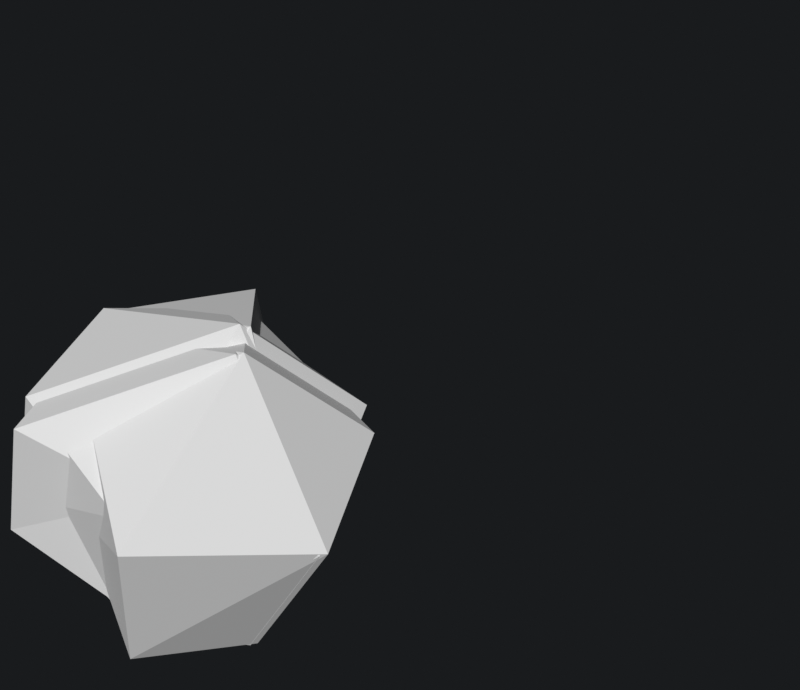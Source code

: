 # Source: rock_spawn.blend  (saved by Blender 4.2.66; exported with 4.5.12 LTS)
import bpy
from mathutils import Matrix  # noqa: F401  (used for matrix-valued properties, if any)

bpy.ops.wm.read_factory_settings(use_empty=True)
scene = bpy.context.scene
scene.name = 'Scene'

# ---- collections
col_earth = bpy.data.collections.new('earth'); scene.collection.children.link(col_earth)

# ---- materials (node trees are filled in below, after node groups)
mat_materials_spell_rock = bpy.data.materials.new('materials/spell/rock')

# ---- material node trees

# ---- world
world_world = bpy.data.worlds.new('World'); scene.world = world_world
world_world.use_nodes = True; world_world.node_tree.nodes.clear()
_N = world_world.node_tree.nodes; _L = world_world.node_tree.links
n0 = _N.new('ShaderNodeOutputWorld'); n0.name = 'World Output'; n0.location = (300, 300)
n1 = _N.new('ShaderNodeBackground'); n1.name = 'Background'; n1.location = (10, 300)
n1.inputs[0].default_value = (0.009791, 0.01094, 0.01226, 1.0)
_L.new(n1.outputs[0], n0.inputs[0])
n0.is_active_output = True
world_world.color = (0.05088, 0.05088, 0.05088)
world_world.use_sun_shadow = False
world_world.sun_shadow_jitter_overblur = 0.0

# ---- meshes
me_cube = bpy.data.meshes.new('Cube')
me_cube.from_pydata([(-0.04698, 0.2761, 0.3387), (0.01618, 0.3155, -0.2127), (0.337, -0.01483, 0.05014), (0.1092, -0.1327, 0.2526), (0.1336, -0.4523, 0.1309), (0.1649, -0.1317, -0.3023), (-0.1906, -0.3494, 0.4469), (-0.399, -0.3403, 0.113), (-0.2395, -0.2797, -0.2481), (-0.5215, 0.1887, 0.1275), (-0.3929, 0.09823, -0.2252), (-0.2874, 0.03495, 0.5466), (0.1156, 0.4381, 0.1209)], [], [(0, 11, 3), (3, 4, 2), (5, 4, 8), (3, 11, 6), (6, 7, 4), (5, 8, 10), (2, 5, 1, 12), (5, 10, 1), (2, 12, 0, 3), (10, 8, 7, 9), (2, 4, 5), (4, 3, 6), (8, 4, 7), (9, 7, 6, 11), (0, 12, 9, 11), (1, 10, 9, 12)])
_uv = me_cube.uv_layers.new(name='UVMap')
_uv.uv.foreach_set('vector', [0.6397, 0.588, 0.7501, 0.5911, 0.7413, 0.5893, 0.7413, 0.5893, 0.83, 0.4856, 0.6878, 0.5033, 0.7271, 0.3712, 0.83, 0.4856, 0.8086, 0.3489, 0.7413, 0.5893, 0.7501, 0.5911, 0.8485, 0.5584, 0.8485, 0.5584, 0.8577, 0.4427, 0.83, 0.4856, 0.7271, 0.3712, 0.8086, 0.3489, 0.7134, 0.3424, 0.6878, 0.5033, 0.7271, 0.3712, 0.6159, 0.3866, 0.5835, 0.493, 0.7271, 0.3712, 0.7134, 0.3424, 0.6159, 0.3866, 0.6878, 0.5033, 0.5835, 0.493, 0.6397, 0.588, 0.7413, 0.5893, 0.7134, 0.3424, 0.8086, 0.3489, 0.8577, 0.4427, 0.7101, 0.443, 0.6878, 0.5033, 0.83, 0.4856, 0.7271, 0.3712, 0.83, 0.4856, 0.7413, 0.5893, 0.8485, 0.5584, 0.8086, 0.3489, 0.83, 0.4856, 0.8577, 0.4427, 0.7101, 0.443, 0.8577, 0.4427, 0.8485, 0.5584, 0.7501, 0.5911, 0.6397, 0.588, 0.5835, 0.493, 0.7101, 0.443, 0.7501, 0.5911, 0.6159, 0.3866, 0.7134, 0.3424, 0.7101, 0.443, 0.5835, 0.493])
me_cube.materials.append(mat_materials_spell_rock)
me_cube.update()
me_cube_003 = bpy.data.meshes.new('Cube.003')
me_cube_003.from_pydata([(0.1591, 0.2972, 0.3628), (0.09258, 0.3242, -0.3076), (0.4781, 1.26e-07, 0.01806), (0.3237, -0.1118, 0.3655), (0.21, -0.4436, 0.03602), (0.2413, -0.123, -0.3973), (-0.1142, -0.3407, 0.352), (-0.3226, -0.3317, 0.01806), (-0.05468, -0.271, -0.2302), (-0.4903, 0.1974, 0.1138), (-0.2337, 0.1134, -0.183), (-0.2109, 0.04363, 0.4516), (0.192, 0.4468, 0.02598)], [], [(0, 11, 3), (3, 4, 2), (5, 4, 8), (3, 11, 6), (6, 7, 4), (5, 8, 10), (2, 5, 1, 12), (5, 10, 1), (2, 12, 0, 3), (10, 8, 7, 9), (2, 4, 5), (4, 3, 6), (8, 4, 7), (9, 7, 6, 11), (0, 12, 9, 11), (1, 10, 9, 12)])
_uv = me_cube_003.uv_layers.new(name='UVMap')
_uv.uv.foreach_set('vector', [0.6397, 0.588, 0.7501, 0.5911, 0.7413, 0.5893, 0.7413, 0.5893, 0.83, 0.4856, 0.6878, 0.5033, 0.7271, 0.3712, 0.83, 0.4856, 0.8086, 0.3489, 0.7413, 0.5893, 0.7501, 0.5911, 0.8485, 0.5584, 0.8485, 0.5584, 0.8577, 0.4427, 0.83, 0.4856, 0.7271, 0.3712, 0.8086, 0.3489, 0.7134, 0.3424, 0.6878, 0.5033, 0.7271, 0.3712, 0.6159, 0.3866, 0.5835, 0.493, 0.7271, 0.3712, 0.7134, 0.3424, 0.6159, 0.3866, 0.6878, 0.5033, 0.5835, 0.493, 0.6397, 0.588, 0.7413, 0.5893, 0.7134, 0.3424, 0.8086, 0.3489, 0.8577, 0.4427, 0.7101, 0.443, 0.6878, 0.5033, 0.83, 0.4856, 0.7271, 0.3712, 0.83, 0.4856, 0.7413, 0.5893, 0.8485, 0.5584, 0.8086, 0.3489, 0.83, 0.4856, 0.8577, 0.4427, 0.7101, 0.443, 0.8577, 0.4427, 0.8485, 0.5584, 0.7501, 0.5911, 0.6397, 0.588, 0.5835, 0.493, 0.7101, 0.443, 0.7501, 0.5911, 0.6159, 0.3866, 0.7134, 0.3424, 0.7101, 0.443, 0.5835, 0.493])
me_cube_003.materials.append(mat_materials_spell_rock)
me_cube_003.update()
me_cube_004 = bpy.data.meshes.new('Cube.004')
me_cube_004.from_pydata([(0.1471, 0.2682, 0.2972), (0.006078, 0.3024, -0.2386), (0.3916, -0.02173, 0.08712), (0.2372, -0.1335, 0.4346), (0.1235, -0.4654, 0.1051), (0.1548, -0.1447, -0.3282), (-0.1325, -0.3701, 0.2687), (-0.4091, -0.3534, 0.08712), (-0.2496, -0.2927, -0.274), (-0.4181, 0.1693, -0.02214), (-0.403, 0.08518, -0.2511), (-0.1057, 0.07685, 0.2649), (0.1055, 0.4251, 0.09504)], [], [(0, 11, 3), (3, 4, 2), (5, 4, 8), (3, 11, 6), (6, 7, 4), (5, 8, 10), (2, 5, 1, 12), (5, 10, 1), (2, 12, 0, 3), (10, 8, 7, 9), (2, 4, 5), (4, 3, 6), (8, 4, 7), (9, 7, 6, 11), (0, 12, 9, 11), (1, 10, 9, 12)])
_uv = me_cube_004.uv_layers.new(name='UVMap')
_uv.uv.foreach_set('vector', [0.6397, 0.588, 0.7501, 0.5911, 0.7413, 0.5893, 0.7413, 0.5893, 0.83, 0.4856, 0.6878, 0.5033, 0.7271, 0.3712, 0.83, 0.4856, 0.8086, 0.3489, 0.7413, 0.5893, 0.7501, 0.5911, 0.8485, 0.5584, 0.8485, 0.5584, 0.8577, 0.4427, 0.83, 0.4856, 0.7271, 0.3712, 0.8086, 0.3489, 0.7134, 0.3424, 0.6878, 0.5033, 0.7271, 0.3712, 0.6159, 0.3866, 0.5835, 0.493, 0.7271, 0.3712, 0.7134, 0.3424, 0.6159, 0.3866, 0.6878, 0.5033, 0.5835, 0.493, 0.6397, 0.588, 0.7413, 0.5893, 0.7134, 0.3424, 0.8086, 0.3489, 0.8577, 0.4427, 0.7101, 0.443, 0.6878, 0.5033, 0.83, 0.4856, 0.7271, 0.3712, 0.83, 0.4856, 0.7413, 0.5893, 0.8485, 0.5584, 0.8086, 0.3489, 0.83, 0.4856, 0.8577, 0.4427, 0.7101, 0.443, 0.8577, 0.4427, 0.8485, 0.5584, 0.7501, 0.5911, 0.6397, 0.588, 0.5835, 0.493, 0.7101, 0.443, 0.7501, 0.5911, 0.6159, 0.3866, 0.7134, 0.3424, 0.7101, 0.443, 0.5835, 0.493])
me_cube_004.materials.append(mat_materials_spell_rock)
me_cube_004.update()
me_cube_005 = bpy.data.meshes.new('Cube.005')
me_cube_005.from_pydata([(0.1501, 0.2972, 0.3447), (0.08355, 0.3242, -0.1993), (0.469, 1.266e-07, 0.0), (0.3147, -0.1118, 0.3475), (0.201, -0.4436, 0.01796), (0.1194, -0.123, -0.2167), (-0.1232, -0.3407, 0.3339), (-0.3317, -0.3317, 0.0), (-0.1721, -0.271, -0.3611), (-0.4541, 0.1974, 0.01448), (-0.3255, 0.1069, -0.3382), (-0.22, 0.04363, 0.4336), (0.183, 0.4468, 0.007918)], [], [(0, 11, 3), (3, 4, 2), (5, 4, 8), (3, 11, 6), (6, 7, 4), (5, 8, 10), (2, 5, 1, 12), (5, 10, 1), (2, 12, 0, 3), (10, 8, 7, 9), (2, 4, 5), (4, 3, 6), (8, 4, 7), (9, 7, 6, 11), (0, 12, 9, 11), (1, 10, 9, 12)])
_uv = me_cube_005.uv_layers.new(name='UVMap')
_uv.uv.foreach_set('vector', [0.6397, 0.588, 0.7501, 0.5911, 0.7413, 0.5893, 0.7413, 0.5893, 0.83, 0.4856, 0.6878, 0.5033, 0.7271, 0.3712, 0.83, 0.4856, 0.8086, 0.3489, 0.7413, 0.5893, 0.7501, 0.5911, 0.8485, 0.5584, 0.8485, 0.5584, 0.8577, 0.4427, 0.83, 0.4856, 0.7271, 0.3712, 0.8086, 0.3489, 0.7134, 0.3424, 0.6878, 0.5033, 0.7271, 0.3712, 0.6159, 0.3866, 0.5835, 0.493, 0.7271, 0.3712, 0.7134, 0.3424, 0.6159, 0.3866, 0.6878, 0.5033, 0.5835, 0.493, 0.6397, 0.588, 0.7413, 0.5893, 0.7134, 0.3424, 0.8086, 0.3489, 0.8577, 0.4427, 0.7101, 0.443, 0.6878, 0.5033, 0.83, 0.4856, 0.7271, 0.3712, 0.83, 0.4856, 0.7413, 0.5893, 0.8485, 0.5584, 0.8086, 0.3489, 0.83, 0.4856, 0.8577, 0.4427, 0.7101, 0.443, 0.8577, 0.4427, 0.8485, 0.5584, 0.7501, 0.5911, 0.6397, 0.588, 0.5835, 0.493, 0.7101, 0.443, 0.7501, 0.5911, 0.6159, 0.3866, 0.7134, 0.3424, 0.7101, 0.443, 0.5835, 0.493])
_ca = me_cube_005.color_attributes.new('Attribute', 'BYTE_COLOR', 'CORNER')
_ca.data.foreach_set('color', [1.0, 1.0, 1.0, 1.0, 1.0, 1.0, 1.0, 1.0, 1.0, 1.0, 1.0, 1.0, 1.0, 1.0, 1.0, 1.0, 1.0, 1.0, 1.0, 1.0, 1.0, 1.0, 1.0, 1.0, 1.0, 1.0, 1.0, 1.0, 1.0, 1.0, 1.0, 1.0, 1.0, 1.0, 1.0, 1.0, 1.0, 1.0, 1.0, 1.0, 1.0, 1.0, 1.0, 1.0, 1.0, 1.0, 1.0, 1.0, 1.0, 1.0, 1.0, 1.0, 1.0, 1.0, 1.0, 1.0, 1.0, 1.0, 1.0, 1.0, 1.0, 1.0, 1.0, 1.0, 1.0, 1.0, 1.0, 1.0, 1.0, 1.0, 1.0, 1.0, 1.0, 1.0, 1.0, 1.0, 1.0, 1.0, 1.0, 1.0, 1.0, 1.0, 1.0, 1.0, 1.0, 1.0, 1.0, 1.0, 1.0, 1.0, 1.0, 1.0, 1.0, 1.0, 1.0, 1.0, 1.0, 1.0, 1.0, 1.0, 1.0, 1.0, 1.0, 1.0, 1.0, 1.0, 1.0, 1.0, 1.0, 1.0, 1.0, 1.0, 1.0, 1.0, 1.0, 1.0, 1.0, 1.0, 1.0, 1.0, 1.0, 1.0, 1.0, 1.0, 1.0, 1.0, 1.0, 1.0, 1.0, 1.0, 1.0, 1.0, 1.0, 1.0, 1.0, 1.0, 1.0, 1.0, 1.0, 1.0, 1.0, 1.0, 1.0, 1.0, 1.0, 1.0, 1.0, 1.0, 1.0, 1.0, 1.0, 1.0, 1.0, 1.0, 1.0, 1.0, 1.0, 1.0, 1.0, 1.0, 1.0, 1.0, 1.0, 1.0, 1.0, 1.0, 1.0, 1.0, 1.0, 1.0, 1.0, 1.0, 1.0, 1.0, 1.0, 1.0, 1.0, 1.0, 1.0, 1.0, 1.0, 1.0, 1.0, 1.0, 1.0, 1.0, 1.0, 1.0, 1.0, 1.0, 1.0, 1.0, 1.0, 1.0, 1.0, 1.0, 1.0, 1.0, 1.0, 1.0, 1.0, 1.0, 1.0, 1.0, 1.0, 1.0, 1.0, 1.0, 1.0, 1.0, 1.0, 1.0, 1.0, 1.0, 1.0, 1.0])
me_cube_005.materials.append(mat_materials_spell_rock)
me_cube_005.update()
arm_smallrocks_armature = bpy.data.armatures.new('Smallrocks_armature')  # bones are not reproduced

# ---- objects
ob_smallrock4 = bpy.data.objects.new('smallrock4', me_cube)
ob_smallrock2 = bpy.data.objects.new('smallrock2', me_cube_003)
ob_smallrock1 = bpy.data.objects.new('smallrock1', me_cube_004)
ob_smallrock3 = bpy.data.objects.new('smallrock3', me_cube_005)
ob_smallrocks_armature = bpy.data.objects.new('Smallrocks_armature', arm_smallrocks_armature)

# ---- transforms, parenting, visibility, modifiers, constraints
ob_smallrock4.parent = ob_smallrocks_armature
ob_smallrock4.matrix_parent_inverse = Matrix(((1.0, -0.0, -0.0, 0.6778), (-0.0, 0.0, 1.0, -0.3179), (-0.0, -1.0, 0.0, -1.297), (0.0, 0.0, -0.0, 1.0)))
ob_smallrock4.location = (-0.6778, -1.297, -0.2119)
ob_smallrock4.scale = (0.6435, 0.6435, 0.6435)
ob_smallrock2.parent = ob_smallrocks_armature
ob_smallrock2.matrix_parent_inverse = Matrix(((1.0, -0.0, 0.0, -0.3087), (-0.0, 0.0, 1.0, -0.3179), (-0.0, -1.0, 0.0, -2.299), (0.0, 0.0, -0.0, 1.0)))
ob_smallrock2.location = (0.3087, -2.299, -0.2119)
ob_smallrock2.scale = (0.6435, 0.6435, 0.6435)
ob_smallrock1.parent = ob_smallrocks_armature
ob_smallrock1.matrix_parent_inverse = Matrix(((1.0, -0.0, 0.0, -0.8296), (-0.0, 0.0, 1.0, -0.3179), (-0.0, -1.0, 0.0, -0.9339), (0.0, 0.0, -0.0, 1.0)))
ob_smallrock1.location = (0.8296, -0.9339, -0.2119)
ob_smallrock1.scale = (0.6435, 0.6435, 0.6435)
ob_smallrock3.parent = ob_smallrocks_armature
ob_smallrock3.matrix_parent_inverse = Matrix(((1.0, -0.0, -0.0, 0.2832), (-0.0, 0.0, 1.0, -0.3179), (-0.0, -1.0, 0.0, -0.8707), (0.0, 0.0, -0.0, 1.0)))
ob_smallrock3.location = (-0.2832, -0.8707, -0.2119)
ob_smallrock3.scale = (0.6435, 0.6435, 0.6435)
ob_smallrocks_armature.location = (0.0, 0.0, 0.0)
ob_smallrocks_armature.show_in_front = True

# ---- collection membership
col_earth.objects.link(ob_smallrock4)
col_earth.objects.link(ob_smallrock2)
col_earth.objects.link(ob_smallrock1)
col_earth.objects.link(ob_smallrock3)
col_earth.objects.link(ob_smallrocks_armature)

# ---- scene / render settings (as saved in the file)
scene.frame_start = 1; scene.frame_end = 180; scene.frame_set(9)
scene.render.engine = 'BLENDER_EEVEE_NEXT'
scene.render.image_settings.file_format = 'FFMPEG'
scene.render.image_settings.color_mode = 'RGB'
scene.render.resolution_x = 1252
scene.render.fps = 30
scene.eevee.use_taa_reprojection = False
scene.eevee.ray_tracing_options.trace_max_roughness = 0.0
scene.view_settings.view_transform = 'Standard'
bpy.context.view_layer.update()

# ---- added for rendering (the .blend has no active camera and no usable light): camera, sun
cam_auto = bpy.data.cameras.new('AutoCamera')
cam_auto.lens = 50.0
cam_auto.sensor_width = 36.0
cam_auto.clip_end = 1000.0
ob_auto_camera = bpy.data.objects.new('AutoCamera', cam_auto)
scene.collection.objects.link(ob_auto_camera)
ob_auto_camera.location = (1.26662, -1.49701, 1.05881)
ob_auto_camera.rotation_euler = (1.09748, -7.21219e-08, 0.694738)
scene.camera = ob_auto_camera
light_auto_sun = bpy.data.lights.new('AutoSun', 'SUN')
light_auto_sun.energy = 3.0
light_auto_sun.angle = 0.0523599
ob_auto_sun = bpy.data.objects.new('AutoSun', light_auto_sun)
scene.collection.objects.link(ob_auto_sun)
ob_auto_sun.rotation_euler = (0.872665, 0.174533, 0.523599)
bpy.context.view_layer.update()
